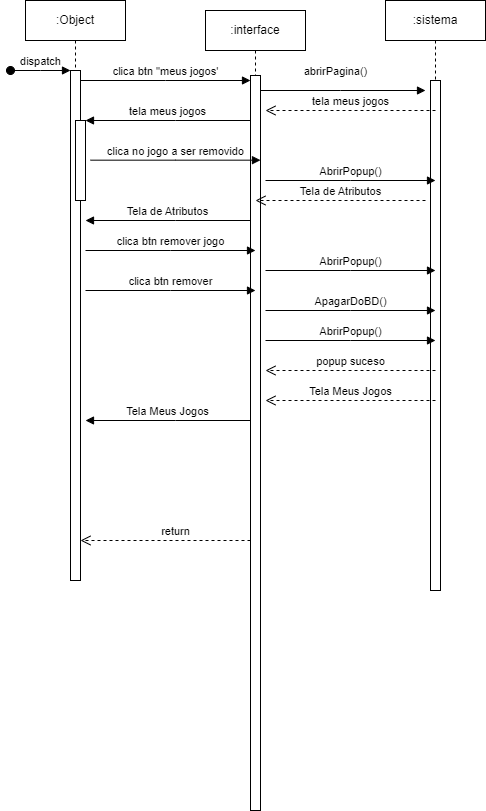

The diagram above was exported from draw.io. Its source (the exported page's mxGraphModel, read from the mxfile embedded in the PNG):
<mxGraphModel dx="1434" dy="707" grid="1" gridSize="10" guides="1" tooltips="1" connect="1" arrows="1" fold="1" page="1" pageScale="1" pageWidth="850" pageHeight="1100" math="0" shadow="0">
  <root>
    <mxCell id="0" />
    <mxCell id="1" parent="0" />
    <mxCell id="aM9ryv3xv72pqoxQDRHE-1" value=":Object" style="shape=umlLifeline;perimeter=lifelinePerimeter;whiteSpace=wrap;html=1;container=0;dropTarget=0;collapsible=0;recursiveResize=0;outlineConnect=0;portConstraint=eastwest;newEdgeStyle={&quot;edgeStyle&quot;:&quot;elbowEdgeStyle&quot;,&quot;elbow&quot;:&quot;vertical&quot;,&quot;curved&quot;:0,&quot;rounded&quot;:0};" parent="1" vertex="1">
      <mxGeometry x="40" y="40" width="100" height="580" as="geometry" />
    </mxCell>
    <mxCell id="aM9ryv3xv72pqoxQDRHE-2" value="" style="html=1;points=[];perimeter=orthogonalPerimeter;outlineConnect=0;targetShapes=umlLifeline;portConstraint=eastwest;newEdgeStyle={&quot;edgeStyle&quot;:&quot;elbowEdgeStyle&quot;,&quot;elbow&quot;:&quot;vertical&quot;,&quot;curved&quot;:0,&quot;rounded&quot;:0};" parent="aM9ryv3xv72pqoxQDRHE-1" vertex="1">
      <mxGeometry x="45" y="70" width="10" height="510" as="geometry" />
    </mxCell>
    <mxCell id="aM9ryv3xv72pqoxQDRHE-3" value="dispatch" style="html=1;verticalAlign=bottom;startArrow=oval;endArrow=block;startSize=8;edgeStyle=elbowEdgeStyle;elbow=vertical;curved=0;rounded=0;" parent="aM9ryv3xv72pqoxQDRHE-1" target="aM9ryv3xv72pqoxQDRHE-2" edge="1">
      <mxGeometry relative="1" as="geometry">
        <mxPoint x="-15" y="70" as="sourcePoint" />
      </mxGeometry>
    </mxCell>
    <mxCell id="aM9ryv3xv72pqoxQDRHE-4" value="" style="html=1;points=[];perimeter=orthogonalPerimeter;outlineConnect=0;targetShapes=umlLifeline;portConstraint=eastwest;newEdgeStyle={&quot;edgeStyle&quot;:&quot;elbowEdgeStyle&quot;,&quot;elbow&quot;:&quot;vertical&quot;,&quot;curved&quot;:0,&quot;rounded&quot;:0};" parent="aM9ryv3xv72pqoxQDRHE-1" vertex="1">
      <mxGeometry x="50" y="120" width="10" height="80" as="geometry" />
    </mxCell>
    <mxCell id="aM9ryv3xv72pqoxQDRHE-7" value="clica btn &quot;meus jogos'" style="html=1;verticalAlign=bottom;endArrow=block;edgeStyle=elbowEdgeStyle;elbow=vertical;curved=0;rounded=0;" parent="1" source="aM9ryv3xv72pqoxQDRHE-2" target="aM9ryv3xv72pqoxQDRHE-6" edge="1">
      <mxGeometry relative="1" as="geometry">
        <mxPoint x="195" y="130" as="sourcePoint" />
        <Array as="points">
          <mxPoint x="180" y="120" />
        </Array>
      </mxGeometry>
    </mxCell>
    <mxCell id="aM9ryv3xv72pqoxQDRHE-8" value="return" style="html=1;verticalAlign=bottom;endArrow=open;dashed=1;endSize=8;edgeStyle=elbowEdgeStyle;elbow=vertical;curved=0;rounded=0;" parent="1" source="aM9ryv3xv72pqoxQDRHE-6" target="aM9ryv3xv72pqoxQDRHE-2" edge="1">
      <mxGeometry x="-0.1176" relative="1" as="geometry">
        <mxPoint x="195" y="205" as="targetPoint" />
        <Array as="points">
          <mxPoint x="130" y="580" />
          <mxPoint x="130" y="430" />
          <mxPoint x="160" y="330" />
          <mxPoint x="190" y="280" />
        </Array>
        <mxPoint as="offset" />
      </mxGeometry>
    </mxCell>
    <mxCell id="aM9ryv3xv72pqoxQDRHE-9" value="tela meus jogos" style="html=1;verticalAlign=bottom;endArrow=block;edgeStyle=elbowEdgeStyle;elbow=vertical;curved=0;rounded=0;" parent="1" source="aM9ryv3xv72pqoxQDRHE-6" target="aM9ryv3xv72pqoxQDRHE-4" edge="1">
      <mxGeometry relative="1" as="geometry">
        <mxPoint x="175" y="160" as="sourcePoint" />
        <Array as="points">
          <mxPoint x="190" y="160" />
        </Array>
      </mxGeometry>
    </mxCell>
    <mxCell id="IcHJV2e6rksBZ6Kh9n8z-1" value=":sistema" style="shape=umlLifeline;perimeter=lifelinePerimeter;whiteSpace=wrap;html=1;container=0;dropTarget=0;collapsible=0;recursiveResize=0;outlineConnect=0;portConstraint=eastwest;newEdgeStyle={&quot;edgeStyle&quot;:&quot;elbowEdgeStyle&quot;,&quot;elbow&quot;:&quot;vertical&quot;,&quot;curved&quot;:0,&quot;rounded&quot;:0};" parent="1" vertex="1">
      <mxGeometry x="400" y="40" width="100" height="590" as="geometry" />
    </mxCell>
    <mxCell id="IcHJV2e6rksBZ6Kh9n8z-2" value="" style="html=1;points=[];perimeter=orthogonalPerimeter;outlineConnect=0;targetShapes=umlLifeline;portConstraint=eastwest;newEdgeStyle={&quot;edgeStyle&quot;:&quot;elbowEdgeStyle&quot;,&quot;elbow&quot;:&quot;vertical&quot;,&quot;curved&quot;:0,&quot;rounded&quot;:0};" parent="IcHJV2e6rksBZ6Kh9n8z-1" vertex="1">
      <mxGeometry x="45" y="80" width="10" height="510" as="geometry" />
    </mxCell>
    <mxCell id="IcHJV2e6rksBZ6Kh9n8z-6" value="abrirPagina()" style="html=1;verticalAlign=bottom;endArrow=block;edgeStyle=elbowEdgeStyle;elbow=vertical;curved=0;rounded=0;" parent="1" edge="1">
      <mxGeometry x="-0.0588" y="10" relative="1" as="geometry">
        <mxPoint x="270" y="130" as="sourcePoint" />
        <Array as="points">
          <mxPoint x="355" y="130" />
        </Array>
        <mxPoint x="440" y="130" as="targetPoint" />
        <mxPoint as="offset" />
      </mxGeometry>
    </mxCell>
    <mxCell id="IcHJV2e6rksBZ6Kh9n8z-7" value="&lt;span style=&quot;font-weight: normal;&quot;&gt;tela meus jogos&lt;/span&gt;" style="html=1;verticalAlign=bottom;endArrow=open;dashed=1;endSize=8;edgeStyle=elbowEdgeStyle;elbow=vertical;curved=0;rounded=0;fontStyle=1" parent="1" edge="1">
      <mxGeometry x="0.0039" relative="1" as="geometry">
        <mxPoint x="280" y="150" as="targetPoint" />
        <Array as="points">
          <mxPoint x="375" y="150" />
        </Array>
        <mxPoint x="450" y="150" as="sourcePoint" />
        <mxPoint as="offset" />
      </mxGeometry>
    </mxCell>
    <mxCell id="aM9ryv3xv72pqoxQDRHE-5" value=":interface" style="shape=umlLifeline;perimeter=lifelinePerimeter;whiteSpace=wrap;html=1;container=0;dropTarget=0;collapsible=0;recursiveResize=0;outlineConnect=0;portConstraint=eastwest;newEdgeStyle={&quot;edgeStyle&quot;:&quot;elbowEdgeStyle&quot;,&quot;elbow&quot;:&quot;vertical&quot;,&quot;curved&quot;:0,&quot;rounded&quot;:0};" parent="1" vertex="1">
      <mxGeometry x="220" y="50" width="100" height="800" as="geometry" />
    </mxCell>
    <mxCell id="aM9ryv3xv72pqoxQDRHE-6" value="" style="html=1;points=[];perimeter=orthogonalPerimeter;outlineConnect=0;targetShapes=umlLifeline;portConstraint=eastwest;newEdgeStyle={&quot;edgeStyle&quot;:&quot;elbowEdgeStyle&quot;,&quot;elbow&quot;:&quot;vertical&quot;,&quot;curved&quot;:0,&quot;rounded&quot;:0};" parent="aM9ryv3xv72pqoxQDRHE-5" vertex="1">
      <mxGeometry x="45" y="65" width="10" height="735" as="geometry" />
    </mxCell>
    <mxCell id="IcHJV2e6rksBZ6Kh9n8z-14" value="clica no jogo a ser removido" style="html=1;verticalAlign=bottom;endArrow=block;edgeStyle=elbowEdgeStyle;elbow=vertical;curved=0;rounded=0;" parent="1" edge="1">
      <mxGeometry relative="1" as="geometry">
        <mxPoint x="105" y="199.67000000000002" as="sourcePoint" />
        <Array as="points">
          <mxPoint x="190" y="199.67000000000002" />
        </Array>
        <mxPoint x="275" y="199.67000000000002" as="targetPoint" />
      </mxGeometry>
    </mxCell>
    <mxCell id="IcHJV2e6rksBZ6Kh9n8z-16" value="AbrirPopup()" style="html=1;verticalAlign=bottom;endArrow=block;edgeStyle=elbowEdgeStyle;elbow=vertical;curved=0;rounded=0;" parent="1" edge="1">
      <mxGeometry relative="1" as="geometry">
        <mxPoint x="280" y="220.00000000000003" as="sourcePoint" />
        <Array as="points">
          <mxPoint x="365" y="220.00000000000003" />
        </Array>
        <mxPoint x="450" y="220.00000000000003" as="targetPoint" />
      </mxGeometry>
    </mxCell>
    <mxCell id="IcHJV2e6rksBZ6Kh9n8z-17" value="Tela de Atributos" style="html=1;verticalAlign=bottom;endArrow=open;dashed=1;endSize=8;edgeStyle=elbowEdgeStyle;elbow=vertical;curved=0;rounded=0;" parent="1" edge="1">
      <mxGeometry x="0.0039" relative="1" as="geometry">
        <mxPoint x="270" y="240" as="targetPoint" />
        <Array as="points">
          <mxPoint x="365" y="240" />
        </Array>
        <mxPoint x="440" y="240" as="sourcePoint" />
        <mxPoint as="offset" />
      </mxGeometry>
    </mxCell>
    <mxCell id="IcHJV2e6rksBZ6Kh9n8z-18" value="Tela de Atributos" style="html=1;verticalAlign=bottom;endArrow=block;edgeStyle=elbowEdgeStyle;elbow=vertical;curved=0;rounded=0;" parent="1" edge="1">
      <mxGeometry relative="1" as="geometry">
        <mxPoint x="265" y="260" as="sourcePoint" />
        <Array as="points">
          <mxPoint x="190" y="260" />
        </Array>
        <mxPoint x="100" y="260" as="targetPoint" />
      </mxGeometry>
    </mxCell>
    <mxCell id="IcHJV2e6rksBZ6Kh9n8z-20" value="clica btn remover jogo" style="html=1;verticalAlign=bottom;endArrow=block;edgeStyle=elbowEdgeStyle;elbow=vertical;curved=0;rounded=0;" parent="1" edge="1">
      <mxGeometry relative="1" as="geometry">
        <mxPoint x="100" y="290" as="sourcePoint" />
        <Array as="points">
          <mxPoint x="185" y="290" />
        </Array>
        <mxPoint x="270" y="290" as="targetPoint" />
      </mxGeometry>
    </mxCell>
    <mxCell id="IcHJV2e6rksBZ6Kh9n8z-21" value="AbrirPopup()" style="html=1;verticalAlign=bottom;endArrow=block;edgeStyle=elbowEdgeStyle;elbow=vertical;curved=0;rounded=0;" parent="1" edge="1">
      <mxGeometry relative="1" as="geometry">
        <mxPoint x="280" y="310" as="sourcePoint" />
        <Array as="points">
          <mxPoint x="365" y="310" />
        </Array>
        <mxPoint x="450" y="310" as="targetPoint" />
      </mxGeometry>
    </mxCell>
    <mxCell id="IcHJV2e6rksBZ6Kh9n8z-22" value="clica btn remover" style="html=1;verticalAlign=bottom;endArrow=block;edgeStyle=elbowEdgeStyle;elbow=vertical;curved=0;rounded=0;" parent="1" edge="1">
      <mxGeometry relative="1" as="geometry">
        <mxPoint x="100" y="330" as="sourcePoint" />
        <Array as="points">
          <mxPoint x="185" y="330" />
        </Array>
        <mxPoint x="270" y="330" as="targetPoint" />
      </mxGeometry>
    </mxCell>
    <mxCell id="IcHJV2e6rksBZ6Kh9n8z-23" value="ApagarDoBD()" style="html=1;verticalAlign=bottom;endArrow=block;edgeStyle=elbowEdgeStyle;elbow=vertical;curved=0;rounded=0;" parent="1" edge="1">
      <mxGeometry relative="1" as="geometry">
        <mxPoint x="280" y="350" as="sourcePoint" />
        <Array as="points">
          <mxPoint x="365" y="350" />
        </Array>
        <mxPoint x="450" y="350" as="targetPoint" />
      </mxGeometry>
    </mxCell>
    <mxCell id="IcHJV2e6rksBZ6Kh9n8z-24" value="AbrirPopup()" style="html=1;verticalAlign=bottom;endArrow=block;edgeStyle=elbowEdgeStyle;elbow=vertical;curved=0;rounded=0;" parent="1" edge="1">
      <mxGeometry relative="1" as="geometry">
        <mxPoint x="280" y="380" as="sourcePoint" />
        <Array as="points">
          <mxPoint x="365" y="380" />
        </Array>
        <mxPoint x="450" y="380" as="targetPoint" />
      </mxGeometry>
    </mxCell>
    <mxCell id="IcHJV2e6rksBZ6Kh9n8z-25" value="popup suceso" style="html=1;verticalAlign=bottom;endArrow=open;dashed=1;endSize=8;edgeStyle=elbowEdgeStyle;elbow=vertical;curved=0;rounded=0;" parent="1" edge="1">
      <mxGeometry x="0.0039" relative="1" as="geometry">
        <mxPoint x="280" y="410" as="targetPoint" />
        <Array as="points">
          <mxPoint x="375" y="410" />
        </Array>
        <mxPoint x="450" y="410" as="sourcePoint" />
        <mxPoint as="offset" />
      </mxGeometry>
    </mxCell>
    <mxCell id="IcHJV2e6rksBZ6Kh9n8z-26" value="Tela Meus Jogos" style="html=1;verticalAlign=bottom;endArrow=open;dashed=1;endSize=8;edgeStyle=elbowEdgeStyle;elbow=vertical;curved=0;rounded=0;" parent="1" edge="1">
      <mxGeometry x="0.0039" relative="1" as="geometry">
        <mxPoint x="280" y="440" as="targetPoint" />
        <Array as="points">
          <mxPoint x="375" y="440" />
        </Array>
        <mxPoint x="450" y="440" as="sourcePoint" />
        <mxPoint as="offset" />
      </mxGeometry>
    </mxCell>
    <mxCell id="IcHJV2e6rksBZ6Kh9n8z-27" value="Tela Meus Jogos" style="html=1;verticalAlign=bottom;endArrow=block;edgeStyle=elbowEdgeStyle;elbow=vertical;curved=0;rounded=0;" parent="1" edge="1">
      <mxGeometry relative="1" as="geometry">
        <mxPoint x="265" y="460" as="sourcePoint" />
        <Array as="points">
          <mxPoint x="190" y="460" />
        </Array>
        <mxPoint x="100" y="460" as="targetPoint" />
      </mxGeometry>
    </mxCell>
  </root>
</mxGraphModel>